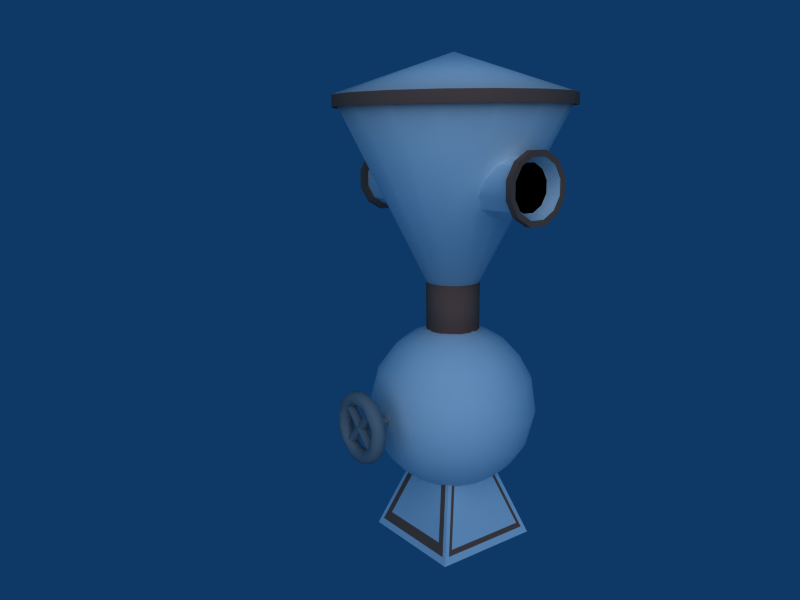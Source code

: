 # Source: Fountain.blend  (saved by Blender 2.46.0; exported with 4.5.12 LTS)
import bpy
from mathutils import Matrix  # noqa: F401  (used for matrix-valued properties, if any)

bpy.ops.wm.read_factory_settings(use_empty=True)
scene = bpy.context.scene
scene.name = 'Scene'

# ---- collections
col_collection_1 = bpy.data.collections.new('Collection 1'); scene.collection.children.link(col_collection_1)

# ---- materials (node trees are filled in below, after node groups)
mat_material = bpy.data.materials.new('Material')
mat_material.alpha_threshold = 0.0
mat_material.diffuse_color = (0.6312, 0.4064, 0.3384, 1.0)
mat_material.roughness = 0.5
mat_material.line_color = (0.0, 0.0, 0.0, 1.0)
mat_black = bpy.data.materials.new('Black')
mat_black.alpha_threshold = 0.0
mat_black.diffuse_color = (0.0, 0.0, 0.0, 1.0)
mat_black.roughness = 0.5
mat_black.line_color = (0.0, 0.0, 0.0, 1.0)
mat_white = bpy.data.materials.new('White')
mat_white.alpha_threshold = 0.0
mat_white.diffuse_color = (1.0, 1.0, 1.0, 1.0)
mat_white.roughness = 0.5
mat_white.line_color = (0.0, 0.0, 0.0, 1.0)
mat_material_001 = bpy.data.materials.new('Material.001')
mat_material_001.alpha_threshold = 0.0
mat_material_001.diffuse_color = (0.6398, 0.6376, 0.637, 1.0)
mat_material_001.roughness = 0.5
mat_material_001.line_color = (0.0, 0.0, 0.0, 1.0)
mat_metallic = bpy.data.materials.new('Metallic')
mat_metallic.alpha_threshold = 0.0
mat_metallic.diffuse_color = (0.6082, 0.5916, 0.5916, 1.0)
mat_metallic.roughness = 0.5
mat_metallic.line_color = (0.0, 0.0, 0.0, 1.0)

# ---- node groups
ng_auto_smooth = bpy.data.node_groups.new('Auto Smooth', 'GeometryNodeTree')
_s = ng_auto_smooth.interface.new_socket(name='Geometry', in_out='OUTPUT', socket_type='NodeSocketGeometry')
_s = ng_auto_smooth.interface.new_socket(name='Geometry', in_out='INPUT', socket_type='NodeSocketGeometry')
_s = ng_auto_smooth.interface.new_socket(name='Angle', in_out='INPUT', socket_type='NodeSocketFloat')
_s.subtype = 'ANGLE'
_s.min_value = 0.0
_s.max_value = 3.142
ng_auto_smooth.is_modifier = True
_N = ng_auto_smooth.nodes; _L = ng_auto_smooth.links
n0 = _N.new('NodeGroupOutput'); n0.name = 'Group Output'; n0.location = (480, -100)
n1 = _N.new('NodeGroupInput'); n1.name = 'Group Input'; n1.location = (-420, -300)
n2 = _N.new('NodeGroupInput'); n2.name = 'Group Input.001'; n2.location = (-60, -100)
n3 = _N.new('GeometryNodeSetShadeSmooth'); n3.name = 'Set Shade Smooth'; n3.location = (120, -100)
n3.domain = 'EDGE'
n4 = _N.new('GeometryNodeSetShadeSmooth'); n4.name = 'Set Shade Smooth.001'; n4.location = (300, -100)
n5 = _N.new('GeometryNodeInputMeshEdgeAngle'); n5.name = 'Edge Angle'; n5.location = (-420, -220)
n6 = _N.new('GeometryNodeInputEdgeSmooth'); n6.name = 'Is Edge Smooth'; n6.location = (-60, -160)
n7 = _N.new('GeometryNodeInputShadeSmooth'); n7.name = 'Is Face Smooth'; n7.location = (-240, -340)
n8 = _N.new('FunctionNodeBooleanMath'); n8.name = 'Boolean Math'; n8.location = (-60, -220)
n9 = _N.new('FunctionNodeCompare'); n9.name = 'Compare'; n9.location = (-240, -180)
n9.operation = 'LESS_EQUAL'
_L.new(n5.outputs[0], n9.inputs[0])
_L.new(n4.outputs[0], n0.inputs[0])
_L.new(n1.outputs[1], n9.inputs[1])
_L.new(n9.outputs[0], n8.inputs[0])
_L.new(n7.outputs[0], n8.inputs[1])
_L.new(n2.outputs[0], n3.inputs[0])
_L.new(n6.outputs[0], n3.inputs[1])
_L.new(n3.outputs[0], n4.inputs[0])
_L.new(n8.outputs[0], n3.inputs[2])
n0.is_active_output = True

# ---- material node trees

# ---- world
world_world = bpy.data.worlds.new('World'); scene.world = world_world
world_world.color = (0.05656, 0.2208, 0.4)
world_world.use_sun_shadow = False
world_world.sun_shadow_jitter_overblur = 0.0
world_world.cycles.sampling_method = 'MANUAL'
world_world.cycles.sample_map_resolution = 256

# ---- cameras
cam_camera = bpy.data.cameras.new('Camera')
cam_camera.passepartout_alpha = 0.2
cam_camera.clip_end = 100.0
cam_camera.lens = 35.0
cam_camera.ortho_scale = 7.314
cam_camera.show_passepartout = False
cam_camera.show_safe_areas = True
cam_camera.dof.focus_distance = 0.0
cam_camera.dof.aperture_fstop = 128.0

# ---- lights
light_spot = bpy.data.lights.new('Spot', 'SUN')
light_spot.transmission_factor = 0.0
light_spot.cutoff_distance = 30.0
light_spot.angle = 1.571
light_spot.energy = 1.0
light_spot.shadow_buffer_clip_start = 1.001
light_spot.shadow_soft_size = 1.0
light_spot.shadow_cascade_max_distance = 1000.0
light_spot.cycles.use_multiple_importance_sampling = False

# ---- meshes
me_cylinder_009 = bpy.data.meshes.new('Cylinder.009')
me_cylinder_009.from_pydata([(0.5796, 0.1553, -2.01), (0.5796, -0.1553, -2.01), (0.4243, -0.4243, -2.01), (0.1553, -0.5796, -2.01), (-0.1553, -0.5796, -2.01), (-0.4243, -0.4243, -2.01), (-0.5796, -0.1553, -2.01), (-0.5796, 0.1553, -2.01), (-0.4243, 0.4243, -2.01), (-0.1553, 0.5796, -2.01), (0.1553, 0.5796, -2.01), (0.4243, 0.4243, -2.01), (0.1294, 0.483, -2.0), (-0.1294, 0.483, -2.0), (-0.3536, 0.3536, -2.0), (-0.483, 0.1294, -2.0), (-0.483, -0.1294, -2.0), (-0.3536, -0.3536, -2.0), (-0.1294, -0.483, -2.0), (0.1294, -0.483, -2.0), (0.3536, -0.3536, -2.0), (0.483, -0.1294, -2.0), (0.483, 0.1294, -2.0), (0.3536, 0.3536, -2.0)], [], [(11, 0, 22, 23), (0, 1, 21, 22), (20, 21, 1, 2), (19, 20, 2, 3), (18, 19, 3, 4), (17, 18, 4, 5), (16, 17, 5, 6), (15, 16, 6, 7), (14, 15, 7, 8), (13, 14, 8, 9), (12, 13, 9, 10), (23, 12, 10, 11)])
me_cylinder_009.polygons.foreach_set('use_smooth', [True] * 12)
me_cylinder_009.materials.append(mat_material)
me_cylinder_009.use_remesh_preserve_volume = False
me_cylinder_009.use_remesh_preserve_attributes = False
me_cylinder_009.use_mirror_vertex_groups = False
me_cylinder_009.update()
me_cylinder_008 = bpy.data.meshes.new('Cylinder.008')
me_cylinder_008.from_pydata([(0.5796, 0.1553, 2.01), (0.5796, -0.1553, 2.01), (0.4243, -0.4243, 2.01), (0.1553, -0.5796, 2.01), (-0.1553, -0.5796, 2.01), (-0.4243, -0.4243, 2.01), (-0.5796, -0.1553, 2.01), (-0.5796, 0.1553, 2.01), (-0.4243, 0.4243, 2.01), (-0.1553, 0.5796, 2.01), (0.1553, 0.5796, 2.01), (0.4243, 0.4243, 2.01), (0.1294, 0.483, 2.0), (-0.1294, 0.483, 2.0), (-0.3536, 0.3536, 2.0), (-0.483, 0.1294, 2.0), (-0.483, -0.1294, 2.0), (-0.3536, -0.3536, 2.0), (-0.1294, -0.483, 2.0), (0.1294, -0.483, 2.0), (0.3536, -0.3536, 2.0), (0.483, -0.1294, 2.0), (0.483, 0.1294, 2.0), (0.3536, 0.3536, 2.0)], [], [(0, 11, 23, 22), (1, 0, 22, 21), (21, 20, 2, 1), (20, 19, 3, 2), (19, 18, 4, 3), (18, 17, 5, 4), (17, 16, 6, 5), (16, 15, 7, 6), (15, 14, 8, 7), (14, 13, 9, 8), (13, 12, 10, 9), (12, 23, 11, 10)])
me_cylinder_008.polygons.foreach_set('use_smooth', [True] * 12)
me_cylinder_008.materials.append(mat_material)
me_cylinder_008.use_remesh_preserve_volume = False
me_cylinder_008.use_remesh_preserve_attributes = False
me_cylinder_008.use_mirror_vertex_groups = False
me_cylinder_008.update()
me_cylinder_007 = bpy.data.meshes.new('Cylinder.007')
me_cylinder_007.from_pydata([(-9.628e-09, -7.993e-09, 1.8), (0.3864, 0.1035, 1.8), (0.3864, -0.1035, 1.8), (0.2828, -0.2828, 1.8), (0.1035, -0.3864, 1.8), (-0.1035, -0.3864, 1.8), (-0.2828, -0.2828, 1.8), (-0.3864, -0.1035, 1.8), (-0.3864, 0.1035, 1.8), (-0.2828, 0.2828, 1.8), (-0.1035, 0.3864, 1.8), (0.1035, 0.3864, 1.8), (0.2828, 0.2828, 1.8)], [], [(0, 1, 12), (0, 2, 1), (0, 3, 2), (0, 4, 3), (0, 5, 4), (0, 6, 5), (0, 7, 6), (0, 8, 7), (0, 9, 8), (0, 10, 9), (0, 11, 10), (0, 12, 11)])
me_cylinder_007.polygons.foreach_set('use_smooth', [True] * 12)
me_cylinder_007.materials.append(mat_black)
me_cylinder_007.use_remesh_preserve_volume = False
me_cylinder_007.use_remesh_preserve_attributes = False
me_cylinder_007.use_mirror_vertex_groups = False
me_cylinder_007.update()
me_cylinder_006 = bpy.data.meshes.new('Cylinder.006')
me_cylinder_006.from_pydata([(-1.284e-08, -1.998e-08, -1.8), (0.3864, 0.1035, -1.8), (0.3864, -0.1035, -1.8), (0.2828, -0.2828, -1.8), (0.1035, -0.3864, -1.8), (-0.1035, -0.3864, -1.8), (-0.2828, -0.2828, -1.8), (-0.3864, -0.1035, -1.8), (-0.3864, 0.1035, -1.8), (-0.2828, 0.2828, -1.8), (-0.1035, 0.3864, -1.8), (0.1035, 0.3864, -1.8), (0.2828, 0.2828, -1.8)], [], [(0, 12, 1), (0, 1, 2), (0, 2, 3), (0, 3, 4), (0, 4, 5), (0, 5, 6), (0, 6, 7), (0, 7, 8), (0, 8, 9), (0, 9, 10), (0, 10, 11), (12, 0, 11)])
me_cylinder_006.polygons.foreach_set('use_smooth', [True] * 12)
me_cylinder_006.materials.append(mat_black)
me_cylinder_006.use_remesh_preserve_volume = False
me_cylinder_006.use_remesh_preserve_attributes = False
me_cylinder_006.use_mirror_vertex_groups = False
me_cylinder_006.update()
me_cylinder_005 = bpy.data.meshes.new('Cylinder.005')
me_cylinder_005.from_pydata([(0.3536, 0.3536, -2.0), (0.483, 0.1294, -2.0), (0.483, -0.1294, -2.0), (0.3536, -0.3536, -2.0), (0.1294, -0.483, -2.0), (-0.1294, -0.483, -2.0), (-0.3536, -0.3536, -2.0), (-0.483, -0.1294, -2.0), (-0.483, 0.1294, -2.0), (-0.3536, 0.3536, -2.0), (-0.1294, 0.483, -2.0), (0.1294, 0.483, -2.0), (0.3536, 0.3536, 2.0), (0.483, 0.1294, 2.0), (0.483, -0.1294, 2.0), (0.3536, -0.3536, 2.0), (0.1294, -0.483, 2.0), (-0.1294, -0.483, 2.0), (-0.3536, -0.3536, 2.0), (-0.483, -0.1294, 2.0), (-0.483, 0.1294, 2.0), (-0.3536, 0.3536, 2.0), (-0.1294, 0.483, 2.0), (0.1294, 0.483, 2.0), (0.483, 0.1294, -1.9), (0.3536, 0.3536, -1.9), (0.483, -0.1294, -1.9), (0.3536, -0.3536, -1.9), (0.1294, -0.483, -1.9), (-0.1294, -0.483, -1.9), (-0.3536, -0.3536, -1.9), (-0.483, -0.1294, -1.9), (-0.483, 0.1294, -1.9), (-0.3536, 0.3536, -1.9), (-0.1294, 0.483, -1.9), (0.1294, 0.483, -1.9), (0.4243, 0.4243, -1.89), (0.1553, 0.5796, -1.89), (-0.1553, 0.5796, -1.89), (-0.4243, 0.4243, -1.89), (-0.5796, 0.1553, -1.89), (-0.5796, -0.1553, -1.89), (-0.4243, -0.4243, -1.89), (-0.1553, -0.5796, -1.89), (0.1553, -0.5796, -1.89), (0.4243, -0.4243, -1.89), (0.5796, -0.1553, -1.89), (0.5796, 0.1553, -1.89), (0.4243, 0.4243, -2.01), (0.1553, 0.5796, -2.01), (-0.1553, 0.5796, -2.01), (-0.4243, 0.4243, -2.01), (-0.5796, 0.1553, -2.01), (-0.5796, -0.1553, -2.01), (-0.4243, -0.4243, -2.01), (-0.1553, -0.5796, -2.01), (0.1553, -0.5796, -2.01), (0.4243, -0.4243, -2.01), (0.5796, -0.1553, -2.01), (0.5796, 0.1553, -2.01), (0.483, 0.1294, 1.903), (0.3536, 0.3536, 1.903), (0.483, -0.1294, 1.903), (0.3536, -0.3536, 1.903), (0.1294, -0.483, 1.903), (-0.1294, -0.483, 1.903), (-0.3536, -0.3536, 1.903), (-0.483, -0.1294, 1.903), (-0.483, 0.1294, 1.903), (-0.3536, 0.3536, 1.903), (-0.1294, 0.483, 1.903), (0.1294, 0.483, 1.903), (0.1553, 0.5796, 1.893), (0.4243, 0.4243, 1.893), (-0.1553, 0.5796, 1.893), (-0.4243, 0.4243, 1.893), (-0.5796, 0.1553, 1.893), (-0.5796, -0.1553, 1.893), (-0.4243, -0.4243, 1.893), (-0.1553, -0.5796, 1.893), (0.1553, -0.5796, 1.893), (0.4243, -0.4243, 1.893), (0.5796, -0.1553, 1.893), (0.5796, 0.1553, 1.893), (0.4243, 0.4243, 2.01), (0.1553, 0.5796, 2.01), (-0.1553, 0.5796, 2.01), (-0.4243, 0.4243, 2.01), (-0.5796, 0.1553, 2.01), (-0.5796, -0.1553, 2.01), (-0.4243, -0.4243, 2.01), (-0.1553, -0.5796, 2.01), (0.1553, -0.5796, 2.01), (0.4243, -0.4243, 2.01), (0.5796, -0.1553, 2.01), (0.5796, 0.1553, 2.01), (0.2828, 0.2828, -1.8), (0.1035, 0.3864, -1.8), (-0.1035, 0.3864, -1.8), (-0.2828, 0.2828, -1.8), (-0.3864, 0.1035, -1.8), (-0.3864, -0.1035, -1.8), (-0.2828, -0.2828, -1.8), (-0.1035, -0.3864, -1.8), (0.1035, -0.3864, -1.8), (0.2828, -0.2828, -1.8), (0.3864, -0.1035, -1.8), (0.3864, 0.1035, -1.8), (0.2828, 0.2828, 1.8), (0.1035, 0.3864, 1.8), (-0.1035, 0.3864, 1.8), (-0.2828, 0.2828, 1.8), (-0.3864, 0.1035, 1.8), (-0.3864, -0.1035, 1.8), (-0.2828, -0.2828, 1.8), (-0.1035, -0.3864, 1.8), (0.1035, -0.3864, 1.8), (0.2828, -0.2828, 1.8), (0.3864, -0.1035, 1.8), (0.3864, 0.1035, 1.8)], [], [(35, 25, 36, 37), (34, 35, 37, 38), (33, 34, 38, 39), (32, 33, 39, 40), (31, 32, 40, 41), (30, 31, 41, 42), (29, 30, 42, 43), (28, 29, 43, 44), (27, 28, 44, 45), (26, 27, 45, 46), (24, 26, 46, 47), (25, 24, 47, 36), (36, 48, 49, 37), (50, 38, 37, 49), (51, 39, 38, 50), (52, 40, 39, 51), (53, 41, 40, 52), (54, 42, 41, 53), (55, 43, 42, 54), (56, 44, 43, 55), (57, 45, 44, 56), (58, 46, 45, 57), (59, 47, 46, 58), (48, 36, 47, 59), (25, 61, 60, 24), (24, 60, 62, 26), (26, 62, 63, 27), (27, 63, 64, 28), (28, 64, 65, 29), (29, 65, 66, 30), (30, 66, 67, 31), (31, 67, 68, 32), (32, 68, 69, 33), (33, 69, 70, 34), (34, 70, 71, 35), (61, 25, 35, 71), (61, 71, 72, 73), (71, 70, 74, 72), (70, 69, 75, 74), (69, 68, 76, 75), (68, 67, 77, 76), (67, 66, 78, 77), (66, 65, 79, 78), (65, 64, 80, 79), (64, 63, 81, 80), (63, 62, 82, 81), (62, 60, 83, 82), (60, 61, 73, 83), (84, 73, 72, 85), (74, 86, 85, 72), (75, 87, 86, 74), (76, 88, 87, 75), (77, 89, 88, 76), (78, 90, 89, 77), (79, 91, 90, 78), (80, 92, 91, 79), (81, 93, 92, 80), (82, 94, 93, 81), (83, 95, 94, 82), (73, 84, 95, 83), (11, 0, 96, 97), (10, 11, 97, 98), (9, 10, 98, 99), (8, 9, 99, 100), (7, 8, 100, 101), (6, 7, 101, 102), (5, 6, 102, 103), (4, 5, 103, 104), (3, 4, 104, 105), (2, 3, 105, 106), (1, 2, 106, 107), (0, 1, 107, 96), (12, 23, 109, 108), (23, 22, 110, 109), (22, 21, 111, 110), (21, 20, 112, 111), (20, 19, 113, 112), (19, 18, 114, 113), (18, 17, 115, 114), (17, 16, 116, 115), (16, 15, 117, 116), (15, 14, 118, 117), (14, 13, 119, 118), (13, 12, 108, 119)])
me_cylinder_005.polygons.foreach_set('use_smooth', [True] * 84)
me_cylinder_005.polygons.foreach_set('material_index', [1, 1, 1, 1, 1, 1, 1, 1, 1, 1, 1, 1, 1, 1, 1, 1, 1, 1, 1, 1, 1, 1, 1, 1, 0, 0, 0, 0, 0, 0, 0, 0, 0, 0, 0, 0, 1, 1, 1, 1, 1, 1, 1, 1, 1, 1, 1, 1, 1, 1, 1, 1, 1, 1, 1, 1, 1, 1, 1, 1, 0, 0, 0, 0, 0, 0, 0, 0, 0, 0, 0, 0, 0, 0, 0, 0, 0, 0, 0, 0, 0, 0, 0, 0])
me_cylinder_005.materials.append(mat_white)
me_cylinder_005.materials.append(mat_material)
me_cylinder_005.materials.append(mat_material_001)
me_cylinder_005.materials.append(mat_black)
me_cylinder_005.use_remesh_preserve_volume = False
me_cylinder_005.use_remesh_preserve_attributes = False
me_cylinder_005.use_mirror_vertex_groups = False
me_cylinder_005.update()
me_cylinder_004 = bpy.data.meshes.new('Cylinder.004')
me_cylinder_004.from_pydata([(0.1414, 0.1414, -1.0), (0.2, -8.742e-09, -1.0), (0.1414, -0.1414, -1.0), (-1.748e-08, -0.2, -1.0), (-0.1414, -0.1414, -1.0), (-0.2, 2.385e-09, -1.0), (-0.1414, 0.1414, -1.0), (-6.04e-08, 0.2, -1.0), (0.1414, 0.1414, 1.0), (0.2, 1.232e-07, 1.0), (0.1414, -0.1414, 1.0), (-4.77e-09, -0.2, 1.0), (-0.1414, -0.1414, 1.0), (-0.2, 1.327e-07, 1.0), (-0.1414, 0.1414, 1.0), (2.607e-07, 0.2, 1.0), (0.0, 0.0, -1.0), (0.0, 0.0, 1.0)], [], [(16, 0, 1), (17, 9, 8), (16, 1, 2), (17, 10, 9), (16, 2, 3), (17, 11, 10), (16, 3, 4), (17, 12, 11), (16, 4, 5), (17, 13, 12), (16, 5, 6), (17, 14, 13), (16, 6, 7), (17, 15, 14), (7, 0, 16), (17, 8, 15), (0, 8, 9, 1), (1, 9, 10, 2), (2, 10, 11, 3), (3, 11, 12, 4), (4, 12, 13, 5), (5, 13, 14, 6), (6, 14, 15, 7), (8, 0, 7, 15)])
me_cylinder_004.materials.append(mat_metallic)
me_cylinder_004.use_remesh_preserve_volume = False
me_cylinder_004.use_remesh_preserve_attributes = False
me_cylinder_004.use_mirror_vertex_groups = False
me_cylinder_004.update()
me_cylinder_003 = bpy.data.meshes.new('Cylinder.003')
me_cylinder_003.from_pydata([(0.1414, 0.1414, -1.0), (0.2, -8.742e-09, -1.0), (0.1414, -0.1414, -1.0), (-1.748e-08, -0.2, -1.0), (-0.1414, -0.1414, -1.0), (-0.2, 2.385e-09, -1.0), (-0.1414, 0.1414, -1.0), (-6.04e-08, 0.2, -1.0), (0.1414, 0.1414, 1.0), (0.2, 1.232e-07, 1.0), (0.1414, -0.1414, 1.0), (-4.77e-09, -0.2, 1.0), (-0.1414, -0.1414, 1.0), (-0.2, 1.327e-07, 1.0), (-0.1414, 0.1414, 1.0), (2.607e-07, 0.2, 1.0), (0.0, 0.0, -1.0), (0.0, 0.0, 1.0)], [], [(16, 0, 1), (17, 9, 8), (16, 1, 2), (17, 10, 9), (16, 2, 3), (17, 11, 10), (16, 3, 4), (17, 12, 11), (16, 4, 5), (17, 13, 12), (16, 5, 6), (17, 14, 13), (16, 6, 7), (17, 15, 14), (7, 0, 16), (17, 8, 15), (0, 8, 9, 1), (1, 9, 10, 2), (2, 10, 11, 3), (3, 11, 12, 4), (4, 12, 13, 5), (5, 13, 14, 6), (6, 14, 15, 7), (8, 0, 7, 15)])
me_cylinder_003.materials.append(mat_metallic)
me_cylinder_003.use_remesh_preserve_volume = False
me_cylinder_003.use_remesh_preserve_attributes = False
me_cylinder_003.use_mirror_vertex_groups = False
me_cylinder_003.update()
me_cylinder_002 = bpy.data.meshes.new('Cylinder.002')
me_cylinder_002.from_pydata([(0.1414, 0.1414, -1.0), (0.2, -8.742e-09, -1.0), (0.1414, -0.1414, -1.0), (-1.748e-08, -0.2, -1.0), (-0.1414, -0.1414, -1.0), (-0.2, 2.385e-09, -1.0), (-0.1414, 0.1414, -1.0), (-6.04e-08, 0.2, -1.0), (0.1414, 0.1414, 1.0), (0.2, 1.232e-07, 1.0), (0.1414, -0.1414, 1.0), (-4.77e-09, -0.2, 1.0), (-0.1414, -0.1414, 1.0), (-0.2, 1.327e-07, 1.0), (-0.1414, 0.1414, 1.0), (2.607e-07, 0.2, 1.0), (0.0, 0.0, -1.0), (0.0, 0.0, 1.0)], [], [(16, 0, 1), (17, 9, 8), (16, 1, 2), (17, 10, 9), (16, 2, 3), (17, 11, 10), (16, 3, 4), (17, 12, 11), (16, 4, 5), (17, 13, 12), (16, 5, 6), (17, 14, 13), (16, 6, 7), (17, 15, 14), (7, 0, 16), (17, 8, 15), (0, 8, 9, 1), (1, 9, 10, 2), (2, 10, 11, 3), (3, 11, 12, 4), (4, 12, 13, 5), (5, 13, 14, 6), (6, 14, 15, 7), (8, 0, 7, 15)])
me_cylinder_002.materials.append(mat_metallic)
me_cylinder_002.use_remesh_preserve_volume = False
me_cylinder_002.use_remesh_preserve_attributes = False
me_cylinder_002.use_mirror_vertex_groups = False
me_cylinder_002.update()
me_torus = bpy.data.meshes.new('Torus')
me_torus.from_pydata([(-0.8424, 0.7171, 0.2314), (1.211, 0.08701, 0.1418), (-0.4768, 1.142, 0.09659), (1.031, 0.2512, 0.25), (-0.7867, -0.06745, -0.1322), (0.3936, -0.6975, 0.1444), (-0.6666, -0.5031, 0.1746), (-1.042, 0.3709, -0.2314), (-1.023, 0.3089, 0.247), (-1.192, 0.2293, 0.1418), (0.5823, -0.514, 0.09449), (0.8704, 0.3113, -0.2298), (-0.0158, 1.147, 0.212), (0.3215, 0.7622, 0.1762), (1.212, 0.07178, -0.1418), (-0.2021, 0.7271, 0.05228), (1.258, -0.02608, -0.03462), (-1.047, -0.1438, 0.2492), (0.5519, -1.124, -0.04983), (-0.3126, -0.9082, -0.2496), (0.08967, 1.257, 0.05379), (-1.024, 0.2037, -0.25), (0.9498, -0.8329, 1.84e-08), (0.8953, -0.5169, -0.25), (-0.8707, 0.8481, -0.1436), (0.1032, -0.8531, 0.2088), (-0.6726, 0.8225, -0.2499), (0.4222, 0.8223, 0.2298), (0.1746, -1.039, 0.2503), (0.1128, -0.856, -0.2115), (1.014, -0.6681, 0.1418), (0.4562, -0.659, -0.1483), (-1.228, -0.2464, 0.04983), (1.147, 0.3974, 0.1418), (-0.3699, 0.7836, -0.212), (-0.6147, 0.4689, -0.09509), (-0.6533, 0.3776, 0.04954), (0.007683, 1.183, -0.1777), (-0.2649, 1.029, -0.249), (-0.8901, -0.887, -0.04995), (0.7482, 0.09814, 0.04954), (0.7133, 0.3543, -0.1408), (0.8953, -0.5169, 0.25), (0.6281, -0.9107, 0.2314), (1.041, 0.2143, -0.249), (0.1798, -1.245, -0.03753), (1.152, 0.383, -0.1418), (0.05941, 0.7917, 0.1406), (1.186, 0.4027, 1.125e-07), (-0.6537, -0.377, 0.04954), (-1.251, 0.1384, 0.03462), (0.5699, -0.4998, -1.365e-09), (0.2886, 0.6968, 8.926e-09), (0.7795, 0.4005, 0.217), (-0.4591, 0.5989, 0.04954), (0.6537, 0.377, 0.04954), (1.178, -0.3083, 0.142), (-0.6391, 0.6594, 0.2303), (-0.6874, 0.4667, 0.1756), (-0.7946, -0.9177, 0.1418), (0.8666, 0.03218, 0.2125), (0.4467, -0.8023, 0.2303), (0.7762, -0.387, 0.2113), (-0.872, -0.691, 0.2318), (1.185, -0.4046, -0.04983), (-0.4315, -0.6258, 0.05802), (0.9402, 0.6507, 0.2119), (-0.2443, -1.189, -0.1418), (-0.5332, 1.061, 0.1785), (-0.2436, -0.7177, -1.685e-09), (-0.7668, -0.593, 0.2506), (-0.154, 0.7613, -0.09449), (-0.3049, -0.9108, 0.2496), (-0.4294, -0.6472, -0.09449), (-0.5437, -1.085, -0.1418), (-0.6736, -0.5563, -0.2134), (-1.206, -0.1148, -0.1496), (0.3459, 1.155, 0.1513), (1.014, 0.6681, -0.1418), (-0.3402, -1.053, 0.2314), (1.008, 0.7444, 0.05942), (-0.8748, 0.2466, 0.2307), (-0.3523, 0.9983, 0.2494), (0.7927, 0.000945, -0.1412), (-0.0001119, 0.8634, -0.2115), (-0.7322, 0.183, -0.05307), (0.07178, -1.212, -0.1418), (-0.7753, 0.1522, 0.1414), (-0.02315, 1.253, -0.05942), (-0.8151, 0.9257, 0.09606), (-0.6939, 1.042, -0.04983), (-0.3709, -1.042, -0.2314), (0.7946, -0.9177, -0.1418), (-0.05334, -0.7749, 0.09449), (-1.189, 0.2443, -0.1418), (-0.7478, -0.09845, 4.001e-09), (0.132, -1.048, -0.2492), (-0.7368, -0.3138, -0.1444), (-0.7861, -0.1025, 0.1412), (0.6184, 0.9623, 0.2194), (0.5184, -0.7517, -0.2306), (-0.8906, -0.2238, 0.2303), (0.6287, 0.5431, 0.1756), (0.4454, -1.095, -0.1777), (0.4649, 0.5945, -0.05228), (-0.5301, -1.092, 0.1418), (0.4993, 0.6596, -0.1762), (0.4467, 0.8023, -0.2303), (-1.149, -0.5009, -0.05942), (-0.2612, -0.7887, -0.1756), (0.8061, 0.9076, -0.1418), (-0.9924, 0.6525, 0.1785), (0.8259, 0.9418, -4.883e-08), (-0.3619, 0.7479, 0.1756), (-0.2729, -0.7847, 0.1756), (0.8061, -0.9076, 0.1418), (-0.481, 0.6283, -0.1406), (-0.4004, 1.186, -0.04983), (-0.7712, -0.7181, -0.2503), (-1.051, -0.6153, 0.142), (1.034, -0.4096, 0.2318), (0.7288, -0.1957, 0.04954), (0.4728, -1.123, 0.142), (0.08701, -1.211, 0.1418), (-0.7613, 0.4171, -0.2108), (0.2154, 0.7603, -0.1381), (0.7153, -0.3502, -0.1408), (-0.8416, -0.8308, -0.1777), (1.076, -0.387, -0.2194), (0.601, -0.9288, -0.2314), (-0.9182, -0.01435, -0.2303), (0.09845, -0.7478, 2.203e-09), (0.5085, 0.8807, 0.25), (0.3005, -0.6923, -0.05307), (-1.074, 0.6157, 0.09659), (0.4336, 0.6444, 0.09449), (-1.02, 0.5979, -0.1777), (-2.88e-07, 0.7543, 2.956e-08), (-0.165, 0.898, 0.2306), (-0.4061, -1.196, -1.232e-09), (0.7783, 0.7401, -0.247), (0.3047, 1.07, -0.2318), (0.4728, 1.123, -0.142), (-0.04826, -0.7752, -0.09449), (0.6016, 1.099, 0.05886), (-0.4454, 1.095, -0.1777), (-1.132, 0.5286, -0.06069), (-0.9973, 0.7653, -1.024e-07), (-1.171, -0.162, 0.1777), (0.8538, -0.3381, -0.2303), (1.005, -0.6808, -0.1418), (-1.088, -0.3503, -0.2208), (-0.2293, -1.192, 0.1418)], [], [(117, 2, 20), (9, 8, 111), (139, 105, 59), (119, 148, 32), (62, 121, 10), (139, 59, 39), (2, 68, 12), (92, 18, 103), (11, 44, 23), (44, 14, 128), (21, 151, 7), (108, 119, 32), (126, 149, 100), (122, 28, 123), (6, 49, 98), (25, 93, 114), (45, 123, 152), (146, 134, 147), (6, 65, 49), (45, 152, 139), (70, 101, 17), (5, 131, 93), (62, 10, 5), (22, 115, 122), (54, 35, 116), (61, 5, 25), (58, 36, 54), (42, 61, 28), (63, 70, 17), (116, 124, 34), (27, 47, 13), (42, 60, 62), (48, 33, 1), (48, 1, 16), (25, 114, 72), (50, 134, 146), (15, 137, 47), (33, 3, 1), (58, 54, 113), (49, 95, 98), (147, 89, 90), (94, 50, 146), (86, 45, 139), (150, 22, 92), (149, 23, 100), (53, 40, 60), (90, 89, 2), (8, 0, 111), (40, 41, 83), (51, 126, 31), (98, 85, 87), (23, 128, 129), (50, 148, 9), (41, 11, 83), (151, 76, 94), (111, 0, 68), (38, 145, 37), (5, 133, 131), (44, 46, 14), (83, 149, 126), (128, 16, 64), (137, 71, 125), (46, 48, 16), (46, 16, 14), (8, 81, 57), (74, 139, 39), (113, 54, 15), (97, 130, 4), (129, 92, 103), (74, 39, 127), (129, 103, 96), (7, 94, 136), (3, 53, 60), (141, 37, 142), (127, 39, 108), (93, 69, 65), (53, 55, 40), (95, 4, 85), (29, 19, 109), (38, 141, 140), (45, 122, 123), (55, 41, 40), (34, 38, 84), (49, 97, 4), (124, 26, 34), (142, 20, 144), (81, 87, 58), (0, 8, 82), (79, 72, 70), (4, 130, 124), (93, 131, 69), (10, 51, 133), (60, 40, 121), (131, 133, 143), (151, 108, 76), (101, 6, 98), (118, 127, 151), (80, 33, 48), (80, 66, 33), (1, 3, 120), (72, 6, 70), (66, 3, 33), (85, 4, 124), (73, 75, 97), (145, 117, 88), (35, 124, 116), (18, 122, 45), (16, 56, 64), (101, 87, 81), (102, 55, 53), (128, 64, 150), (3, 42, 120), (72, 114, 6), (40, 83, 121), (147, 134, 89), (79, 70, 63), (138, 113, 47), (12, 132, 99), (123, 79, 152), (105, 79, 63), (12, 99, 77), (128, 92, 129), (140, 78, 46), (140, 46, 44), (89, 68, 2), (148, 8, 9), (78, 80, 48), (78, 48, 46), (69, 73, 65), (143, 109, 73), (44, 128, 23), (131, 143, 69), (29, 96, 19), (57, 58, 113), (16, 1, 56), (109, 19, 75), (151, 94, 7), (143, 29, 109), (75, 118, 21), (152, 79, 105), (133, 31, 29), (54, 116, 71), (87, 85, 36), (71, 34, 84), (49, 4, 95), (8, 57, 82), (98, 95, 85), (10, 133, 5), (23, 129, 96), (39, 59, 119), (85, 124, 35), (88, 20, 142), (73, 109, 75), (22, 30, 115), (19, 91, 118), (115, 43, 122), (64, 56, 30), (26, 145, 38), (30, 43, 115), (108, 32, 76), (30, 120, 43), (105, 63, 59), (80, 99, 66), (114, 93, 65), (50, 9, 134), (91, 127, 118), (99, 132, 3), (99, 3, 66), (132, 27, 53), (132, 53, 3), (123, 28, 79), (27, 102, 53), (102, 135, 55), (36, 35, 54), (135, 104, 55), (11, 23, 149), (24, 147, 90), (104, 41, 55), (104, 106, 41), (22, 122, 18), (106, 107, 11), (106, 11, 41), (107, 140, 44), (107, 44, 11), (36, 85, 35), (20, 12, 77), (140, 110, 78), (121, 126, 51), (124, 21, 26), (82, 138, 27), (110, 112, 80), (110, 80, 78), (112, 144, 80), (3, 60, 42), (91, 67, 74), (144, 99, 80), (83, 11, 149), (70, 6, 101), (121, 83, 126), (64, 30, 22), (76, 32, 50), (86, 139, 67), (82, 57, 138), (7, 136, 26), (28, 61, 25), (100, 96, 29), (121, 51, 10), (47, 137, 52), (28, 25, 72), (134, 111, 89), (91, 74, 127), (138, 47, 27), (100, 23, 96), (69, 143, 73), (26, 136, 24), (89, 111, 68), (90, 2, 117), (1, 120, 56), (37, 88, 142), (84, 107, 125), (120, 42, 43), (126, 100, 31), (133, 29, 143), (24, 90, 145), (75, 21, 130), (114, 65, 6), (21, 7, 26), (68, 0, 82), (65, 73, 97), (67, 139, 74), (71, 84, 125), (25, 5, 93), (17, 101, 81), (43, 42, 28), (27, 13, 102), (54, 71, 15), (26, 24, 145), (13, 135, 102), (135, 52, 104), (62, 5, 61), (103, 45, 86), (146, 147, 24), (96, 86, 67), (96, 67, 91), (136, 146, 24), (32, 148, 50), (122, 43, 28), (34, 26, 38), (81, 58, 57), (96, 91, 19), (141, 142, 110), (141, 110, 140), (65, 97, 49), (57, 113, 138), (142, 144, 112), (142, 112, 110), (82, 27, 132), (101, 98, 87), (144, 77, 99), (118, 151, 21), (145, 90, 117), (128, 150, 92), (2, 12, 20), (84, 38, 140), (148, 17, 8), (38, 37, 141), (96, 103, 86), (116, 34, 71), (31, 100, 29), (127, 108, 151), (119, 63, 17), (15, 71, 137), (52, 125, 104), (39, 119, 108), (84, 140, 107), (125, 106, 104), (68, 82, 12), (125, 107, 106), (87, 36, 58), (28, 72, 79), (42, 62, 61), (117, 20, 88), (94, 146, 136), (139, 152, 105), (12, 82, 132), (64, 22, 150), (137, 125, 52), (59, 63, 119), (20, 77, 144), (51, 31, 133), (92, 22, 18), (76, 50, 94), (97, 75, 130), (56, 120, 30), (17, 81, 8), (9, 111, 134), (145, 88, 37), (60, 121, 62), (130, 21, 124), (113, 15, 47), (13, 47, 135), (19, 118, 75), (14, 16, 128), (47, 52, 135), (103, 18, 45), (119, 17, 148)])
me_torus.polygons.foreach_set('use_smooth', [True] * 306)
me_torus.materials.append(mat_metallic)
me_torus.use_remesh_preserve_volume = False
me_torus.use_remesh_preserve_attributes = False
me_torus.use_mirror_vertex_groups = False
me_torus.update()
me_cylinder_001 = bpy.data.meshes.new('Cylinder.001')
me_cylinder_001.from_pydata([(0.7071, 0.7071, -1.0), (0.9239, 0.3827, -1.0), (1.0, -4.371e-08, -1.0), (0.9239, -0.3827, -1.0), (0.7071, -0.7071, -1.0), (0.3827, -0.9239, -1.0), (1.51e-07, -1.0, -1.0), (-0.3827, -0.9239, -1.0), (-0.7071, -0.7071, -1.0), (-0.9239, -0.3827, -1.0), (-1.0, 1.192e-08, -1.0), (-0.9239, 0.3827, -1.0), (-0.7071, 0.7071, -1.0), (-0.3827, 0.9239, -1.0), (6.517e-07, 1.0, -1.0), (0.3827, 0.9239, -1.0), (0.7071, 0.7071, 1.0), (0.9239, 0.3827, 1.0), (1.0, -1.291e-06, 1.0), (0.9239, -0.3827, 1.0), (0.7071, -0.7071, 1.0), (0.3827, -0.9239, 1.0), (-1.931e-06, -1.0, 1.0), (-0.3827, -0.9239, 1.0), (-0.7071, -0.7071, 1.0), (-0.9239, -0.3827, 1.0), (-1.0, 2.571e-06, 1.0), (-0.9239, 0.3827, 1.0), (-0.7071, 0.7071, 1.0), (-0.3827, 0.9239, 1.0), (3.211e-06, 1.0, 1.0), (0.3827, 0.9239, 1.0), (0.0, 0.0, -1.0), (0.0, 0.0, 1.0)], [], [(32, 0, 1), (33, 17, 16), (32, 1, 2), (33, 18, 17), (32, 2, 3), (33, 19, 18), (32, 3, 4), (33, 20, 19), (32, 4, 5), (33, 21, 20), (32, 5, 6), (33, 22, 21), (32, 6, 7), (33, 23, 22), (32, 7, 8), (33, 24, 23), (32, 8, 9), (33, 25, 24), (32, 9, 10), (33, 26, 25), (32, 10, 11), (33, 27, 26), (32, 11, 12), (33, 28, 27), (32, 12, 13), (33, 29, 28), (32, 13, 14), (33, 30, 29), (32, 14, 15), (33, 31, 30), (15, 0, 32), (33, 16, 31), (0, 16, 17, 1), (1, 17, 18, 2), (2, 18, 19, 3), (3, 19, 20, 4), (4, 20, 21, 5), (5, 21, 22, 6), (6, 22, 23, 7), (7, 23, 24, 8), (8, 24, 25, 9), (9, 25, 26, 10), (10, 26, 27, 11), (11, 27, 28, 12), (12, 28, 29, 13), (13, 29, 30, 14), (14, 30, 31, 15), (16, 0, 15, 31)])
me_cylinder_001.polygons.foreach_set('use_smooth', [True] * 48)
me_cylinder_001.materials.append(mat_material)
me_cylinder_001.use_remesh_preserve_volume = False
me_cylinder_001.use_remesh_preserve_attributes = False
me_cylinder_001.use_mirror_vertex_groups = False
me_cylinder_001.update()
me_cone = bpy.data.meshes.new('Cone')
me_cone.from_pydata([(0.7071, 0.7071, -1.0), (0.9239, 0.3827, -1.0), (1.0, -4.371e-08, -1.0), (0.9239, -0.3827, -1.0), (0.7071, -0.7071, -1.0), (0.3827, -0.9239, -1.0), (1.51e-07, -1.0, -1.0), (-0.3827, -0.9239, -1.0), (-0.7071, -0.7071, -1.0), (-0.9239, -0.3827, -1.0), (-1.0, 1.192e-08, -1.0), (-0.9239, 0.3827, -1.0), (-0.7071, 0.7071, -1.0), (-0.3827, 0.9239, -1.0), (6.517e-07, 1.0, -1.0), (0.3827, 0.9239, -1.0), (4.805, 1.99, 7.378), (5.201, -4.036e-06, 7.378), (4.805, -1.99, 7.378), (1.99, -4.805, 7.378), (-1.99, -4.805, 7.378), (-3.678, -3.678, 7.378), (-4.805, -1.99, 7.378), (-3.678, 3.678, 7.378), (-1.99, 4.805, 7.378), (1.141e-05, 5.201, 7.378), (0.0, 0.0, -1.0), (0.0, 0.0, 9.095), (3.678, 3.678, 6.879), (4.805, 1.99, 6.879), (5.201, -4.036e-06, 6.879), (4.805, -1.99, 6.879), (3.678, -3.678, 6.879), (1.99, -4.805, 6.879), (-5.697e-06, -5.201, 6.879), (-1.99, -4.805, 6.879), (-3.678, -3.678, 6.879), (-4.805, -1.99, 6.879), (-5.201, 8.092e-06, 6.879), (-4.805, 1.99, 6.879), (-3.678, 3.678, 6.879), (-1.99, 4.805, 6.879), (1.141e-05, 5.201, 6.879), (1.99, 4.805, 6.879), (1.99, 4.805, 7.378), (-4.805, 1.99, 7.378), (-5.201, 8.092e-06, 7.378), (-5.697e-06, -5.201, 7.378), (3.678, -3.678, 7.378), (3.678, 3.678, 7.378)], [], [(26, 0, 1), (27, 16, 49), (26, 1, 2), (27, 17, 16), (26, 2, 3), (27, 18, 17), (26, 3, 4), (27, 48, 18), (26, 4, 5), (27, 19, 48), (26, 5, 6), (27, 47, 19), (26, 6, 7), (27, 20, 47), (26, 7, 8), (27, 21, 20), (26, 8, 9), (27, 22, 21), (26, 9, 10), (27, 46, 22), (26, 10, 11), (27, 45, 46), (26, 11, 12), (27, 23, 45), (26, 12, 13), (27, 24, 23), (26, 13, 14), (27, 25, 24), (26, 14, 15), (27, 44, 25), (15, 0, 26), (27, 49, 44), (0, 49, 16, 1), (1, 16, 17, 2), (2, 17, 18, 3), (3, 18, 48, 4), (4, 48, 19, 5), (5, 19, 47, 6), (6, 47, 20, 7), (7, 20, 21, 8), (8, 21, 22, 9), (9, 22, 46, 10), (10, 46, 45, 11), (11, 45, 23, 12), (12, 23, 24, 13), (13, 24, 25, 14), (14, 25, 44, 15), (49, 0, 15, 44), (16, 29, 28, 49), (17, 30, 29, 16), (18, 31, 30, 17), (48, 32, 31, 18), (19, 33, 32, 48), (47, 34, 33, 19), (20, 35, 34, 47), (21, 36, 35, 20), (22, 37, 36, 21), (46, 38, 37, 22), (45, 39, 38, 46), (23, 40, 39, 45), (24, 41, 40, 23), (25, 42, 41, 24), (44, 43, 42, 25), (49, 28, 43, 44)])
me_cone.polygons.foreach_set('use_smooth', [True] * 64)
me_cone.polygons.foreach_set('material_index', [0, 0, 0, 0, 0, 0, 0, 0, 0, 0, 0, 0, 0, 0, 0, 0, 0, 0, 0, 0, 0, 0, 0, 0, 0, 0, 0, 0, 0, 0, 0, 0, 0, 0, 0, 0, 0, 0, 0, 0, 0, 0, 0, 0, 0, 0, 0, 0, 1, 1, 1, 1, 1, 1, 1, 1, 1, 1, 1, 1, 1, 1, 1, 1])
me_cone.materials.append(mat_white)
me_cone.materials.append(mat_material)
me_cone.use_remesh_preserve_volume = False
me_cone.use_remesh_preserve_attributes = False
me_cone.use_mirror_vertex_groups = False
me_cone.update()
me_sphere = bpy.data.meshes.new('Sphere')
me_sphere.from_pydata([(-0.3835, 0.0329, -0.9272), (-0.7083, 0.3807, 0.6016), (-0.8354, -0.5583, -0.04938), (0.7104, -0.7106, 0.04938), (-0.7555, -0.5061, -0.4303), (-0.3319, 0.2678, -0.9106), (0.5477, 0.2301, -0.8115), (-0.2023, -0.08868, -0.9789), (0.6703, -0.6692, -0.339), (0.7377, -0.07464, 0.6767), (0.8917, 0.1785, -0.4303), (-0.9283, -0.3846, -0.04938), (-0.06069, 0.5931, -0.8064), (-0.06669, -0.313, 0.9516), (-0.6438, 0.6422, -0.4303), (0.3478, -0.6548, 0.6767), (0.9855, 0.1961, -0.04938), (-0.009984, -0.5683, 0.831), (-0.152, 0.4359, 0.8916), (-0.08674, 0.4198, -0.9074), (0.9291, 0.184, 0.339), (-0.6689, -0.06376, 0.7451), (-0.0001011, 1.005, -0.04938), (-0.2661, -0.05894, 0.9673), (0.7314, 0.1429, 0.6758), (0.6228, -0.5087, -0.6016), (0.3302, -0.253, 0.9145), (-0.1938, -0.5544, -0.818), (-0.349, 0.8397, -0.4303), (-0.4092, -0.127, -0.9058), (-0.001072, -0.9093, 0.4303), (-0.7106, -0.7104, 0.04938), (-0.349, -0.8397, 0.4303), (0.275, 0.03728, 0.9665), (-0.9855, -0.1961, -0.04938), (0.4215, 0.2895, 0.8637), (0.1855, 0.9288, 0.339), (0.5936, 0.3149, 0.7451), (-0.4894, -0.1899, 0.856), (0.71, 0.3775, 0.6016), (-0.6692, -0.6703, -0.339), (0.8754, 0.3617, 0.339), (0.5931, -0.06069, 0.8064), (-0.6438, -0.6422, 0.4303), (-0.3072, 0.347, 0.892), (0.1971, -0.6424, -0.7451), (0.1724, -0.2806, -0.9477), (0.9283, 0.3846, -0.04938), (0.1855, -0.9288, -0.339), (0.8397, 0.349, -0.4303), (-0.8397, -0.349, -0.4303), (-0.7098, 0.1899, 0.6897), (-0.653, -0.3513, -0.6767), (0.653, 0.3513, -0.6767), (-0.8355, 0.5581, -0.04938), (-0.9288, 0.1855, 0.339), (-0.4247, -0.5208, -0.7451), (0.3844, -0.9283, 0.04938), (-0.4846, 0.5523, 0.6897), (-0.9855, 0.1959, -0.04938), (-0.7106, 0.7104, -0.04938), (-0.001072, 0.9093, -0.4303), (0.4721, -0.04279, -0.8854), (-0.01345, 0.2394, -0.9732), (0.06797, 0.6685, 0.7451), (0.77, -0.2317, -0.6016), (-0.71, -0.3775, 0.6016), (-0.9093, -0.001072, -0.4303), (-0.1961, 0.9855, -0.04938), (0.8753, -0.3617, -0.339), (-0.2659, -0.4911, 0.8352), (-0.5061, -0.7555, 0.4303), (-0.7101, 0.2134, -0.6767), (0.5043, -0.7567, 0.4303), (0.7555, 0.5061, -0.4303), (0.5269, -0.7871, -0.339), (0.8354, 0.5583, -0.04938), (-0.5034, 0.3006, 0.8186), (0.6422, -0.6438, 0.4303), (0.1959, -0.9855, 0.04938), (0.5581, -0.8355, 0.04938), (0.8397, -0.349, 0.4303), (0.788, 0.5256, 0.339), (-0.8004, -0.07701, 0.6016), (-0.3617, -0.8753, -0.339), (-0.2994, -0.2405, 0.9282), (-0.7567, 0.5043, -0.4303), (0.1959, 0.9855, -0.04938), (0.5719, -0.4719, 0.6767), (-0.5744, 0.4689, -0.6767), (0.156, -0.182, 0.9739), (0.2772, -0.08062, -0.9595), (1.005, -0.0001007, 0.04938), (0.9283, -0.3846, 0.04938), (0.07435, 0.1249, 0.9919), (-0.2227, -0.2763, -0.9386), (0.2467, 0.2943, 0.9282), (0.0007797, -0.9471, -0.339), (0.1008, -0.1073, -0.9919), (0.4279, 0.5181, 0.7451), (-0.5936, -0.3149, 0.7451), (0.5115, 0.6205, 0.6016), (0.1764, -0.8921, 0.4303), (0.6703, 0.6692, 0.339), (-0.3846, 0.9283, -0.04938), (0.8354, -0.5583, 0.04938), (0.347, -0.8405, 0.4303), (-0.8753, -0.3617, 0.339), (-0.184, 0.9291, 0.339), (0.7104, 0.7106, -0.04938), (0.5936, -0.3149, -0.7451), (-0.5087, -0.6228, -0.6016), (0.1583, -0.4084, 0.9026), (0.6422, 0.6438, -0.4303), (-0.5061, 0.7555, -0.4303), (0.4689, 0.5744, -0.6767), (-0.06246, 0.004031, -1.001), (0.3765, 0.4623, -0.8064), (-0.4489, -0.522, 0.7359), (0.1846, 0.3608, -0.9207), (0.3732, 0.1837, -0.9145), (0.1643, 0.09956, -0.9865), (-0.788, -0.5256, 0.339), (-0.9283, 0.3844, -0.04938), (-0.9471, 0.0007793, 0.339), (-0.2171, -0.709, 0.6767), (0.8917, -0.1785, 0.4303), (-0.07701, 0.8004, 0.6016), (-0.8748, 0.3632, 0.339), (-0.04558, 0.2527, 0.9721), (-0.1785, -0.8917, 0.4303), (-0.7871, 0.5269, 0.339), (-0.5931, -0.06069, -0.8064), (-0.8917, -0.1785, -0.4303), (-0.5583, 0.8354, -0.04938), (0.4073, -0.2608, -0.8818), (0.9291, -0.184, -0.339), (0.5043, 0.7567, -0.4303), (-1.005, -0.0001012, -0.04938), (-0.3775, 0.71, 0.6016), (0.2791, -0.5269, 0.8064), (0.5581, 0.8355, -0.04938), (0.08062, -0.8001, -0.6016), (-0.8921, 0.1764, -0.4303), (-0.3846, -0.9283, 0.04938), (0.5269, 0.7871, 0.339), (-0.1236, 0.06463, 0.993), (-0.2317, -0.77, -0.6016), (0.3632, -0.8748, -0.339), (0.07072, -0.7381, 0.6767), (-0.5583, -0.8354, 0.04938), (0.4279, -0.5181, -0.7451), (0.7555, -0.5061, 0.4303), (0.4699, 0.05203, 0.8897), (-0.6692, 0.6703, 0.339), (-0.9291, -0.184, 0.339), (-0.06376, -0.6689, -0.7451), (-0.193, 0.6437, 0.7451), (0.788, -0.5256, -0.339), (0.9093, -0.001072, 0.4303), (-0.003989, -0.2895, -0.9624), (0.4595, -0.38, 0.8064), (0.2739, 0.5612, 0.787), (-0.3617, 0.8753, 0.339), (0.2352, 0.769, 0.6016), (-0.5121, 0.0529, 0.8602), (0.3632, 0.8748, 0.339), (-0.3513, 0.653, -0.6767), (-0.1785, 0.8917, -0.4303), (0.2449, -0.4529, -0.8602), (0.3844, 0.9283, -0.04938), (-0.3395, -0.3697, -0.8693), (-0.0001009, -1.005, 0.04938), (0.0529, -0.5121, -0.8602), (0.347, 0.8405, -0.4303), (-0.184, -0.9291, -0.339), (-0.07464, 0.7377, -0.6767), (0.3807, -0.7083, -0.6016), (0.2134, 0.7101, -0.6767), (-0.4623, 0.3765, -0.8064), (0.1709, 0.5712, -0.8064), (-0.7377, -0.07464, -0.6767), (0.6689, -0.06376, -0.7451), (0.03083, 0.4817, 0.8833), (-0.5256, 0.788, 0.339), (-0.3094, 0.1157, 0.9463), (0.0007793, 0.9471, 0.339), (-0.1833, 0.1735, -0.9711), (0.9471, 0.0007798, -0.339), (-0.8405, 0.347, -0.4303), (0.004658, -0.1017, 0.9991), (-0.5712, 0.1709, -0.8064), (-0.5248, -0.2831, -0.8064), (0.6227, -0.2615, 0.7456), (0.9855, -0.1961, 0.04938), (-0.2831, 0.5248, -0.8064), (-0.5256, -0.788, -0.339), (0.7716, 0.07188, -0.6403), (-0.1961, -0.9855, 0.04938), (0.1764, 0.8921, -0.4303)], [], [(116, 121, 98), (147, 142, 97), (0, 29, 132), (154, 1, 58), (130, 30, 149), (91, 121, 120), (91, 120, 62), (179, 191, 72), (136, 92, 194), (62, 120, 6), (168, 28, 104), (192, 171, 56), (62, 6, 182), (182, 6, 197), (132, 192, 52), (193, 153, 26), (34, 11, 107), (55, 83, 51), (21, 38, 165), (31, 71, 43), (197, 10, 188), (93, 194, 126), (140, 26, 112), (68, 104, 163), (84, 175, 198), (188, 10, 16), (40, 150, 31), (64, 157, 183), (188, 16, 92), (36, 127, 164), (13, 90, 190), (149, 140, 17), (38, 118, 85), (92, 16, 20), (144, 198, 130), (45, 177, 142), (92, 20, 159), (3, 105, 152), (171, 27, 56), (12, 167, 176), (181, 133, 67), (159, 20, 24), (194, 92, 159), (160, 46, 169), (159, 24, 9), (111, 84, 196), (135, 110, 151), (172, 79, 102), (9, 24, 42), (42, 24, 153), (177, 8, 75), (169, 151, 45), (192, 56, 52), (66, 43, 118), (116, 7, 187), (27, 173, 156), (15, 88, 161), (131, 128, 1), (8, 105, 3), (127, 157, 64), (33, 94, 190), (86, 123, 54), (160, 98, 46), (97, 48, 79), (31, 150, 71), (60, 131, 154), (126, 159, 9), (193, 9, 42), (112, 26, 90), (153, 35, 33), (80, 3, 78), (11, 2, 122), (143, 67, 138), (24, 37, 153), (61, 68, 22), (38, 85, 23), (5, 191, 179), (24, 39, 37), (176, 167, 28), (156, 45, 142), (75, 8, 3), (20, 41, 39), (20, 39, 24), (193, 42, 153), (52, 111, 4), (175, 172, 198), (104, 134, 184), (155, 107, 66), (149, 15, 140), (16, 47, 41), (16, 41, 20), (166, 36, 164), (17, 112, 13), (18, 44, 129), (123, 55, 128), (173, 45, 156), (79, 57, 106), (10, 49, 47), (10, 47, 16), (167, 89, 14), (73, 88, 15), (199, 22, 87), (180, 12, 176), (50, 2, 11), (87, 186, 36), (197, 53, 49), (197, 49, 10), (170, 36, 166), (70, 17, 13), (65, 188, 136), (6, 53, 197), (69, 136, 194), (78, 152, 88), (139, 58, 157), (178, 61, 199), (80, 78, 73), (165, 38, 23), (158, 69, 93), (162, 64, 183), (164, 64, 162), (140, 161, 26), (114, 14, 60), (70, 13, 85), (90, 33, 190), (91, 62, 135), (44, 185, 129), (69, 194, 93), (67, 34, 138), (116, 98, 160), (157, 18, 183), (185, 23, 146), (48, 148, 57), (7, 160, 95), (7, 0, 187), (29, 171, 192), (143, 138, 59), (72, 181, 67), (4, 40, 2), (52, 4, 50), (182, 197, 65), (106, 73, 15), (110, 65, 25), (53, 74, 49), (167, 14, 114), (181, 50, 133), (108, 163, 139), (15, 161, 140), (100, 118, 38), (105, 93, 81), (49, 74, 76), (49, 76, 47), (75, 3, 80), (133, 50, 11), (89, 189, 86), (133, 11, 34), (135, 62, 182), (34, 107, 155), (47, 76, 82), (47, 82, 41), (184, 58, 139), (175, 97, 172), (111, 147, 84), (183, 18, 129), (152, 193, 88), (196, 84, 144), (41, 82, 39), (189, 143, 59), (176, 168, 61), (172, 102, 30), (63, 19, 119), (138, 34, 155), (59, 138, 124), (179, 72, 89), (116, 187, 63), (37, 35, 153), (155, 66, 83), (110, 182, 65), (104, 184, 163), (35, 96, 33), (170, 87, 36), (118, 70, 85), (14, 54, 60), (138, 155, 124), (176, 28, 168), (151, 25, 177), (60, 54, 131), (123, 59, 55), (134, 154, 184), (150, 144, 32), (33, 96, 94), (28, 114, 134), (174, 87, 170), (27, 156, 147), (8, 158, 105), (128, 55, 51), (2, 40, 31), (72, 143, 189), (37, 99, 35), (77, 165, 185), (48, 57, 79), (98, 121, 91), (39, 101, 99), (39, 99, 37), (32, 130, 125), (125, 17, 70), (82, 103, 101), (82, 101, 39), (177, 25, 8), (160, 169, 173), (157, 58, 44), (186, 108, 127), (26, 153, 33), (98, 91, 46), (76, 109, 103), (76, 103, 82), (169, 135, 151), (160, 173, 27), (108, 139, 127), (63, 187, 19), (142, 177, 148), (148, 75, 80), (74, 113, 109), (74, 109, 76), (84, 198, 144), (165, 23, 185), (180, 176, 178), (111, 196, 40), (79, 106, 102), (43, 71, 118), (53, 115, 113), (53, 113, 74), (26, 33, 90), (2, 31, 122), (6, 117, 115), (6, 115, 53), (191, 132, 181), (83, 66, 100), (120, 119, 117), (120, 117, 6), (30, 102, 149), (81, 9, 193), (88, 193, 161), (19, 195, 12), (134, 60, 154), (29, 95, 171), (56, 27, 147), (118, 125, 70), (4, 111, 40), (119, 19, 12), (46, 91, 135), (114, 60, 134), (81, 126, 9), (57, 80, 73), (156, 142, 147), (121, 119, 120), (50, 4, 2), (95, 160, 27), (7, 95, 29), (22, 108, 186), (67, 133, 34), (0, 132, 191), (105, 81, 152), (73, 78, 88), (58, 1, 77), (189, 59, 123), (168, 104, 68), (115, 137, 113), (125, 149, 17), (85, 13, 190), (119, 12, 180), (87, 22, 186), (144, 130, 32), (112, 90, 13), (113, 137, 141), (113, 141, 109), (51, 83, 21), (151, 110, 25), (83, 100, 21), (52, 56, 111), (130, 149, 125), (17, 140, 112), (109, 141, 145), (109, 145, 103), (147, 97, 175), (147, 175, 84), (14, 86, 54), (46, 135, 169), (150, 32, 71), (199, 61, 22), (103, 145, 101), (167, 114, 28), (28, 134, 104), (12, 195, 167), (122, 43, 66), (71, 32, 125), (65, 197, 188), (5, 0, 191), (174, 199, 87), (99, 162, 35), (35, 162, 96), (89, 72, 189), (45, 151, 177), (54, 123, 128), (148, 80, 57), (102, 106, 15), (136, 188, 92), (135, 182, 110), (122, 31, 43), (68, 163, 108), (129, 185, 146), (194, 159, 126), (142, 148, 48), (181, 52, 50), (96, 129, 94), (196, 144, 150), (187, 5, 19), (0, 7, 29), (97, 79, 172), (173, 169, 45), (3, 152, 78), (162, 183, 96), (195, 89, 167), (102, 15, 149), (25, 69, 158), (21, 100, 38), (101, 164, 162), (101, 162, 99), (25, 158, 8), (65, 136, 69), (145, 166, 164), (145, 164, 101), (187, 0, 5), (55, 124, 83), (19, 5, 195), (94, 146, 190), (191, 181, 72), (93, 126, 81), (141, 170, 166), (141, 166, 145), (11, 122, 107), (124, 155, 83), (1, 51, 77), (127, 139, 157), (163, 184, 139), (195, 179, 89), (137, 174, 170), (137, 170, 141), (36, 186, 127), (116, 160, 7), (22, 68, 108), (107, 122, 66), (85, 190, 23), (40, 196, 150), (115, 178, 174), (115, 174, 137), (29, 192, 132), (59, 124, 55), (117, 180, 178), (117, 178, 115), (72, 67, 143), (121, 116, 63), (86, 189, 123), (119, 180, 117), (95, 27, 171), (161, 193, 26), (89, 86, 14), (51, 21, 165), (25, 65, 69), (152, 81, 193), (54, 128, 131), (5, 179, 195), (158, 93, 105), (128, 51, 1), (61, 168, 68), (198, 30, 130), (77, 185, 44), (121, 63, 119), (23, 190, 146), (71, 125, 118), (58, 77, 44), (57, 73, 106), (177, 75, 148), (96, 183, 129), (56, 147, 111), (132, 52, 181), (154, 131, 1), (164, 127, 64), (157, 44, 18), (184, 154, 58), (51, 165, 77), (178, 199, 174), (142, 48, 97), (66, 118, 100), (94, 129, 146), (178, 176, 61), (198, 172, 30)])
me_sphere.polygons.foreach_set('use_smooth', [True] * 396)
me_sphere.materials.append(mat_white)
me_sphere.use_remesh_preserve_volume = False
me_sphere.use_remesh_preserve_attributes = False
me_sphere.use_mirror_vertex_groups = False
me_sphere.update()
me_cube = bpy.data.meshes.new('Cube')
me_cube.from_pydata([(1.0, 1.0, -1.0), (1.0, -1.0, -1.0), (-1.0, -1.0, -1.0), (-1.0, 1.0, -1.0), (0.3, 0.3, 1.0), (0.3, -0.3, 1.0), (-0.3, -0.3, 1.0), (-0.3, 0.3, 1.0), (0.264, -0.342, 0.88), (-0.264, -0.342, 0.88), (-0.88, -0.958, -0.88), (0.88, -0.958, -0.88), (0.264, 0.342, 0.88), (-0.264, 0.342, 0.88), (-0.88, 0.958, -0.88), (0.88, 0.958, -0.88), (-0.704, -0.8964, -0.704), (0.704, -0.8964, -0.704), (0.2112, -0.4036, 0.704), (-0.2112, -0.4036, 0.704), (0.3449, 0.2615, 0.8717), (0.3449, -0.2615, 0.8717), (0.9551, -0.8717, -0.8717), (0.9551, 0.8717, -0.8717), (-0.792, 0.9272, -0.792), (0.792, 0.9272, -0.792), (0.2376, 0.3728, 0.792), (-0.2376, 0.3728, 0.792), (0.9246, -0.7846, -0.7846), (0.9246, 0.7846, -0.7846), (0.3754, 0.2354, 0.7846), (0.3754, -0.2354, 0.7846), (-0.335, -0.27, 0.9), (-0.335, 0.27, 0.9), (-0.965, 0.9, -0.9), (-0.965, -0.9, -0.9), (-0.9335, 0.81, -0.81), (-0.9335, -0.81, -0.81), (-0.3665, -0.243, 0.81), (-0.3665, 0.243, 0.81)], [], [(0, 1, 2, 3), (4, 7, 6, 5), (5, 6, 9, 8), (6, 2, 10, 9), (1, 5, 8, 11), (2, 1, 11, 10), (7, 4, 12, 13), (3, 7, 13, 14), (4, 0, 15, 12), (0, 3, 14, 15), (10, 11, 17, 16), (11, 8, 18, 17), (9, 10, 16, 19), (8, 9, 19, 18), (17, 18, 19, 16), (4, 5, 21, 20), (5, 1, 22, 21), (0, 4, 20, 23), (1, 0, 23, 22), (15, 14, 24, 25), (12, 15, 25, 26), (14, 13, 27, 24), (13, 12, 26, 27), (26, 25, 24, 27), (22, 23, 29, 28), (23, 20, 30, 29), (21, 22, 28, 31), (20, 21, 31, 30), (29, 30, 31, 28), (6, 7, 33, 32), (7, 3, 34, 33), (2, 6, 32, 35), (3, 2, 35, 34), (34, 35, 37, 36), (35, 32, 38, 37), (33, 34, 36, 39), (32, 33, 39, 38), (37, 38, 39, 36)])
me_cube.polygons.foreach_set('material_index', [0, 0, 0, 0, 0, 0, 0, 0, 0, 0, 1, 1, 1, 1, 0, 0, 0, 0, 0, 1, 1, 1, 1, 0, 1, 1, 1, 0, 0, 0, 0, 0, 0, 1, 1, 1, 1, 0])
me_cube.materials.append(mat_white)
me_cube.materials.append(mat_material)
me_cube.use_remesh_preserve_volume = False
me_cube.use_remesh_preserve_attributes = False
me_cube.use_mirror_vertex_groups = False
me_cube.update()

# ---- objects
ob_ring_2 = bpy.data.objects.new('Ring_2', me_cylinder_009)
ob_ring_1 = bpy.data.objects.new('Ring_1', me_cylinder_008)
ob_cylinder_007 = bpy.data.objects.new('Cylinder.007', me_cylinder_007)
ob_cylinder_006 = bpy.data.objects.new('Cylinder.006', me_cylinder_006)
ob_hor_tube = bpy.data.objects.new('Hor_Tube', me_cylinder_005)
ob_cylinder_004 = bpy.data.objects.new('Cylinder.004', me_cylinder_004)
ob_x_1 = bpy.data.objects.new('X_1', me_cylinder_003)
ob_x_2 = bpy.data.objects.new('X_2', me_cylinder_002)
ob_torus = bpy.data.objects.new('Torus', me_torus)
ob_ver_tube = bpy.data.objects.new('Ver_Tube', me_cylinder_001)
ob_cone = bpy.data.objects.new('Cone', me_cone)
ob_sphere = bpy.data.objects.new('Sphere', me_sphere)
ob_base = bpy.data.objects.new('Base', me_cube)
ob_lamp = bpy.data.objects.new('Lamp', light_spot)
ob_camera = bpy.data.objects.new('Camera', cam_camera)

# ---- transforms, parenting, visibility, modifiers, constraints
ob_ring_2.location = (-0.2928, -2.717, 6.5)
ob_ring_2.rotation_euler = (-1.571, 1.571, 0.0)
ob_ring_2.lock_rotations_4d = False
ob_ring_2.empty_display_type = 'ARROWS'
ob_ring_2.lineart.crease_threshold = 0.0
_m = ob_ring_2.modifiers.new('Auto Smooth', 'NODES')
_m.node_group = ng_auto_smooth
_gi = [s.identifier for s in ng_auto_smooth.interface.items_tree if s.item_type == 'SOCKET' and s.in_out == 'INPUT']
_m[_gi[1]] = 0.5236  # Angle
ob_ring_1.location = (-0.2928, -2.717, 6.5)
ob_ring_1.rotation_euler = (-1.571, 1.571, 0.0)
ob_ring_1.lock_rotations_4d = False
ob_ring_1.empty_display_type = 'ARROWS'
ob_ring_1.lineart.crease_threshold = 0.0
_m = ob_ring_1.modifiers.new('Auto Smooth', 'NODES')
_m.node_group = ng_auto_smooth
_gi = [s.identifier for s in ng_auto_smooth.interface.items_tree if s.item_type == 'SOCKET' and s.in_out == 'INPUT']
_m[_gi[1]] = 0.5236  # Angle
ob_cylinder_007.location = (-0.2928, -2.717, 6.5)
ob_cylinder_007.rotation_euler = (-1.571, 1.571, 0.0)
ob_cylinder_007.lock_rotations_4d = False
ob_cylinder_007.empty_display_type = 'ARROWS'
ob_cylinder_007.lineart.crease_threshold = 0.0
_m = ob_cylinder_007.modifiers.new('Auto Smooth', 'NODES')
_m.node_group = ng_auto_smooth
_gi = [s.identifier for s in ng_auto_smooth.interface.items_tree if s.item_type == 'SOCKET' and s.in_out == 'INPUT']
_m[_gi[1]] = 0.5236  # Angle
ob_cylinder_006.location = (-0.2928, -2.717, 6.5)
ob_cylinder_006.rotation_euler = (-1.571, 1.571, 0.0)
ob_cylinder_006.lock_rotations_4d = False
ob_cylinder_006.empty_display_type = 'ARROWS'
ob_cylinder_006.lineart.crease_threshold = 0.0
_m = ob_cylinder_006.modifiers.new('Auto Smooth', 'NODES')
_m.node_group = ng_auto_smooth
_gi = [s.identifier for s in ng_auto_smooth.interface.items_tree if s.item_type == 'SOCKET' and s.in_out == 'INPUT']
_m[_gi[1]] = 0.5236  # Angle
ob_hor_tube.location = (-0.2928, -2.717, 6.5)
ob_hor_tube.rotation_euler = (-1.571, 1.571, 0.0)
ob_hor_tube.lock_rotations_4d = False
ob_hor_tube.empty_display_type = 'ARROWS'
ob_hor_tube.lineart.crease_threshold = 0.0
_m = ob_hor_tube.modifiers.new('Auto Smooth', 'NODES')
_m.node_group = ng_auto_smooth
_gi = [s.identifier for s in ng_auto_smooth.interface.items_tree if s.item_type == 'SOCKET' and s.in_out == 'INPUT']
_m[_gi[1]] = 0.5236  # Angle
ob_cylinder_004.location = (1.212, -2.717, 2.5)
ob_cylinder_004.rotation_euler = (-1.571, -0.0, 1.571)
ob_cylinder_004.scale = (0.4245, 0.4245, 0.4245)
ob_cylinder_004.lock_rotations_4d = False
ob_cylinder_004.empty_display_type = 'ARROWS'
ob_cylinder_004.lineart.crease_threshold = 0.0
ob_x_1.location = (1.712, -2.717, 2.5)
ob_x_1.rotation_euler = (4.841e-08, 2.356, 1.571)
ob_x_1.scale = (0.415, 0.415, 0.415)
ob_x_1.lock_rotations_4d = False
ob_x_1.empty_display_type = 'ARROWS'
ob_x_1.lineart.crease_threshold = 0.0
ob_x_2.location = (1.712, -2.717, 2.5)
ob_x_2.rotation_euler = (-1.418e-08, 0.7854, 1.571)
ob_x_2.scale = (0.415, 0.415, 0.415)
ob_x_2.lock_rotations_4d = False
ob_x_2.empty_display_type = 'ARROWS'
ob_x_2.lineart.crease_threshold = 0.0
ob_torus.location = (1.712, -2.717, 2.5)
ob_torus.rotation_euler = (1.571, -8.448e-11, 1.571)
ob_torus.scale = (0.5, 0.5, 0.5)
ob_torus.lock_rotations_4d = False
ob_torus.empty_display_type = 'ARROWS'
ob_torus.lineart.crease_threshold = 0.0
ob_ver_tube.location = (-0.2928, -2.717, 4.313)
ob_ver_tube.rotation_euler = (0.0, -0.0, 1.571)
ob_ver_tube.scale = (0.4743, 0.4743, 0.4743)
ob_ver_tube.lock_rotations_4d = False
ob_ver_tube.empty_display_type = 'ARROWS'
ob_ver_tube.lineart.crease_threshold = 0.0
ob_cone.location = (-0.2928, -2.717, 5.02)
ob_cone.rotation_euler = (0.0, -0.0, 1.571)
ob_cone.scale = (0.4, 0.4, 0.4)
ob_cone.lock_rotations_4d = False
ob_cone.empty_display_type = 'ARROWS'
ob_cone.lineart.crease_threshold = 0.0
ob_sphere.location = (-0.2928, -2.717, 2.5)
ob_sphere.rotation_euler = (0.0, -0.0, 1.571)
ob_sphere.scale = (1.5, 1.5, 1.5)
ob_sphere.lock_rotations_4d = False
ob_sphere.empty_display_type = 'ARROWS'
ob_sphere.lineart.crease_threshold = 0.0
ob_base.location = (-0.2928, -2.717, 1.0)
ob_base.rotation_euler = (0.0, -0.0, 1.571)
ob_base.lock_rotations_4d = False
ob_base.empty_display_type = 'ARROWS'
ob_base.color = (0.0, 0.0, 0.0, 1.0)
ob_base.lineart.crease_threshold = 0.0
ob_lamp.location = (4.343, 2.312, 10.4)
ob_lamp.rotation_euler = (1.087, 0.4121, 2.289)
ob_lamp.lock_rotations_4d = False
ob_lamp.empty_display_type = 'ARROWS'
ob_lamp.color = (0.0, 0.0, 0.0, 0.0)
ob_lamp.hide_viewport = True
ob_lamp.lineart.crease_threshold = 0.0
ob_camera.location = (8.481, 7.624, 7.441)
ob_camera.rotation_euler = (1.352, 0.01084, 2.505)
ob_camera.lock_rotations_4d = False
ob_camera.empty_display_type = 'ARROWS'
ob_camera.color = (0.0, 0.0, 0.0, 0.0)
ob_camera.hide_viewport = True
ob_camera.display_type = 'WIRE'
ob_camera.lineart.crease_threshold = 0.0

# ---- collection membership
col_collection_1.objects.link(ob_ring_2)
col_collection_1.objects.link(ob_ring_1)
col_collection_1.objects.link(ob_cylinder_007)
col_collection_1.objects.link(ob_cylinder_006)
col_collection_1.objects.link(ob_hor_tube)
col_collection_1.objects.link(ob_cylinder_004)
col_collection_1.objects.link(ob_x_1)
col_collection_1.objects.link(ob_x_2)
col_collection_1.objects.link(ob_torus)
col_collection_1.objects.link(ob_ver_tube)
col_collection_1.objects.link(ob_cone)
col_collection_1.objects.link(ob_sphere)
col_collection_1.objects.link(ob_base)
col_collection_1.objects.link(ob_lamp)
col_collection_1.objects.link(ob_camera)

# ---- scene / render settings (as saved in the file)
scene.camera = ob_camera
scene.frame_start = 1; scene.frame_end = 250; scene.frame_set(1)
scene.render.engine = 'BLENDER_EEVEE_NEXT'
scene.render.image_settings.file_format = 'JPEG'
scene.render.image_settings.color_mode = 'RGB'
scene.render.image_settings.compression = 90
scene.render.resolution_x = 800
scene.render.resolution_y = 600
scene.render.pixel_aspect_x = 100.0
scene.render.pixel_aspect_y = 100.0
scene.render.fps = 25
scene.render.dither_intensity = 0.0
scene.render.use_compositing = False
scene.render.use_sequencer = False
scene.render.bake_margin = 2
scene.render.bake_bias = 0.0
scene.render.use_stamp_time = False
scene.render.use_stamp_date = False
scene.render.use_stamp_frame = False
scene.render.use_stamp_camera = False
scene.render.use_stamp_scene = False
scene.render.use_stamp_filename = False
scene.render.use_stamp_render_time = False
scene.render.stamp_font_size = 0
scene.cycles.use_denoising = False
scene.cycles.samples = 10
scene.cycles.sampling_pattern = 'TABULATED_SOBOL'
scene.cycles.light_sampling_threshold = 0.0
scene.cycles.use_adaptive_sampling = False
scene.cycles.use_light_tree = False
scene.cycles.blur_glossy = 0.0
scene.cycles.volume_bounces = 1
scene.cycles.pixel_filter_type = 'GAUSSIAN'
scene.cycles.sample_clamp_indirect = 0.0
scene.view_settings.view_transform = 'Raw'
bpy.context.view_layer.update()
